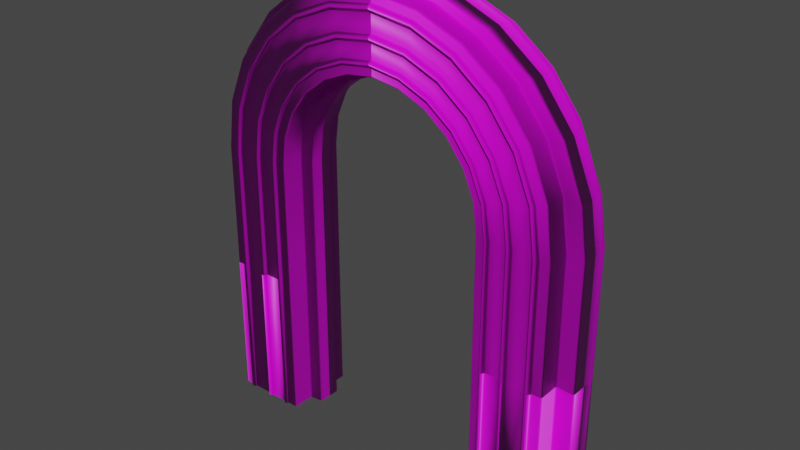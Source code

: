 # Source: Arch.blend  (saved by Blender 3.0.42; exported with 4.5.12 LTS)
import bpy
from mathutils import Matrix  # noqa: F401  (used for matrix-valued properties, if any)

bpy.ops.wm.read_factory_settings(use_empty=True)
scene = bpy.context.scene
scene.name = 'Scene'

# ---- collections
col_collection = bpy.data.collections.new('Collection'); scene.collection.children.link(col_collection)

# ---- images (referenced by path relative to the original .blend; pixels are not part of the script)
import os
ASSET_DIR = os.environ.get("B2B_ASSET_DIR", "")  # directory of the original .blend (textures are referenced by path, not embedded)
HERE = os.path.dirname(os.path.abspath(__file__))  # packed textures are extracted next to this script under _unpacked/

def load_image(name, relpath, width, height, colorspace="sRGB"):
    """Load a texture the original file referenced (path relative to the .blend, or extracted next to this script)."""
    p = next((c for c in (os.path.join(HERE, relpath), os.path.join(ASSET_DIR, relpath)) if relpath and os.path.exists(c)), "")
    if p:
        img = bpy.data.images.load(p, check_existing=True)
        img.name = name
    else:  # same state as the original file: an image datablock whose file is absent (Cycles renders it pink)
        img = bpy.data.images.new(name, width, height)
        img.source = "FILE"
        img.filepath = "//" + (relpath or name)
    img.colorspace_settings.name = colorspace
    return img
img_wallcolor_2048_cc0_jpg = load_image('WallColor_2048_CC0.jpg', 'WallColor_2048_CC0.jpg', 1024, 1024, 'sRGB')
img_wallnormal_2048_cc0_jpg = load_image('WallNormal_2048_CC0.jpg', 'WallNormal_2048_CC0.jpg', 1024, 1024, 'Non-Color')

# ---- materials (node trees are filled in below, after node groups)
mat_wall = bpy.data.materials.new('Wall')
mat_wall.use_transparent_shadow = False

# ---- material node trees
mat_wall.use_nodes = True; mat_wall.node_tree.nodes.clear()
_N = mat_wall.node_tree.nodes; _L = mat_wall.node_tree.links
n0 = _N.new('ShaderNodeBsdfPrincipled'); n0.name = 'Principled BSDF'; n0.location = (10, 300)
n0.distribution = 'GGX'
n0.subsurface_method = 'RANDOM_WALK_SKIN'
n0.inputs[3].default_value = 1.45
n0.inputs[27].default_value = (0.0, 0.0, 0.0, 1.0)
n0.inputs[28].default_value = 1.0
n1 = _N.new('ShaderNodeOutputMaterial'); n1.name = 'Material Output'; n1.location = (300, 300)
n2 = _N.new('ShaderNodeTexImage'); n2.name = 'Image Texture'; n2.location = (-380, 260)
n2.image = img_wallcolor_2048_cc0_jpg
n3 = _N.new('ShaderNodeNormalMap'); n3.name = 'Normal Map'; n3.location = (-220, -80)
n4 = _N.new('ShaderNodeTexImage'); n4.name = 'Image Texture.001'; n4.location = (-520, -60)
n4.image = img_wallnormal_2048_cc0_jpg
_L.new(n0.outputs[0], n1.inputs[0])
_L.new(n2.outputs[0], n0.inputs[0])
_L.new(n3.outputs[0], n0.inputs[5])
_L.new(n4.outputs[0], n3.inputs[1])
n1.is_active_output = True

# ---- world
world_world = bpy.data.worlds.new('World'); scene.world = world_world
world_world.use_nodes = True; world_world.node_tree.nodes.clear()
_N = world_world.node_tree.nodes; _L = world_world.node_tree.links
n0 = _N.new('ShaderNodeOutputWorld'); n0.name = 'World Output'; n0.location = (300, 300)
n1 = _N.new('ShaderNodeBackground'); n1.name = 'Background'; n1.location = (10, 300)
n1.inputs[0].default_value = (0.05088, 0.05088, 0.05088, 1.0)
_L.new(n1.outputs[0], n0.inputs[0])
n0.is_active_output = True
world_world.color = (0.05088, 0.05088, 0.05088)
world_world.use_sun_shadow = False
world_world.sun_shadow_jitter_overblur = 0.0

# ---- meshes
me_cube = bpy.data.meshes.new('Cube')
me_cube.from_pydata([(0.0, 4.986, 1.0), (0.0, 6.986, 1.0), (0.7701, 4.879, 1.0), (1.284, 6.812, 1.0), (1.493, 4.582, 1.0), (2.489, 6.316, 1.0), (2.115, 4.107, 1.0), (3.526, 5.525, 1.0), (2.593, 3.488, 1.0), (4.322, 4.493, 1.0), (2.895, 2.766, 1.0), (4.825, 3.291, 1.0), (3.0, 1.956, 1.0), (5.0, 1.956, 1.0), (0.0, 4.986, 0.3892), (0.0, 6.986, 0.3892), (0.7701, 4.879, 0.3892), (1.284, 6.812, 0.3892), (1.493, 4.582, 0.3892), (2.489, 6.316, 0.3892), (2.115, 4.107, 0.3892), (3.526, 5.525, 0.3892), (2.593, 3.488, 0.3892), (4.322, 4.493, 0.3892), (2.895, 2.766, 0.3892), (4.825, 3.291, 0.3892), (3.0, 1.956, 0.3892), (5.0, 1.956, 0.3892), (0.0, 7.258, 0.3176), (1.412, 7.068, 0.3176), (2.738, 6.523, 0.3176), (3.879, 5.653, 0.432), (4.755, 4.518, 0.432), (5.308, 3.195, 0.432), (5.5, 1.956, 0.432), (5.308, 3.195, 0.3176), (5.5, 1.956, 0.3176), (4.755, 4.518, 0.3176), (2.738, 6.523, 0.432), (3.879, 5.653, 0.3176), (0.0, 7.258, 0.432), (1.412, 7.068, 0.432), (0.0, 7.224, 0.3134), (2.706, 6.497, 0.3134), (4.699, 4.515, 0.3134), (5.245, 3.208, 0.3134), (5.435, 1.956, 0.3134), (5.443, -5.346, 0.3134), (0.0, 4.767, 0.3356), (0.6735, 4.674, 0.3356), (1.306, 4.413, 0.3356), (1.85, 3.998, 0.3356), (2.269, 3.456, 0.3356), (2.533, 2.825, 0.3356), (2.624, 1.956, 0.3356), (0.0, 5.27, 1.0), (0.843, 5.154, 1.0), (1.635, 4.828, 1.0), (2.316, 4.309, 1.0), (2.839, 3.631, 1.0), (3.169, 2.841, 1.0), (3.284, 1.956, 1.0), (3.292, -5.516, 1.0), (5.509, -5.51, 0.432), (0.0, 5.382, 1.0), (0.8719, 5.263, 1.0), (1.691, 4.926, 1.0), (2.395, 4.388, 1.0), (2.936, 3.687, 1.0), (3.278, 2.87, 1.0), (3.397, 1.956, 1.0), (3.404, -5.516, 1.0), (5.508, -5.395, 0.3176), (0.0, 5.86, 1.0), (0.9946, 5.724, 1.0), (1.929, 5.34, 1.0), (2.732, 4.727, 1.0), (3.349, 3.928, 1.0), (3.739, 2.996, 1.0), (3.874, 1.956, 1.0), (5.007, -5.51, 0.3892), (0.0, 5.995, 1.0), (1.029, 5.855, 1.0), (1.996, 5.457, 1.0), (2.827, 4.823, 1.0), (3.466, 3.995, 1.0), (3.869, 3.031, 1.0), (4.009, 1.956, 1.0), (3.007, -5.517, 0.3892), (0.0, 6.695, 1.0), (1.209, 6.532, 1.0), (2.345, 6.065, 1.0), (3.321, 5.32, 1.0), (4.072, 4.348, 1.0), (4.545, 3.215, 1.0), (4.71, 1.956, 1.0), (5.007, -5.51, 1.0), (0.0, 6.555, 1.0), (1.173, 6.396, 1.0), (2.275, 5.943, 1.0), (3.222, 5.22, 1.0), (3.95, 4.277, 1.0), (4.41, 3.178, 1.0), (4.57, 1.956, 1.0), (3.007, -5.517, 1.0), (0.0, 5.382, 1.099), (0.0, 5.27, 1.099), (0.8719, 5.263, 1.099), (0.843, 5.154, 1.099), (1.691, 4.926, 1.099), (1.635, 4.828, 1.099), (2.395, 4.388, 1.099), (2.316, 4.309, 1.099), (2.936, 3.687, 1.099), (2.839, 3.631, 1.099), (3.278, 2.87, 1.099), (3.169, 2.841, 1.099), (3.397, 1.956, 1.099), (3.284, 1.956, 1.099), (3.404, -5.516, 1.099), (3.292, -5.516, 1.099), (0.0, 5.995, 1.099), (0.0, 5.86, 1.099), (1.029, 5.855, 1.099), (0.9946, 5.724, 1.099), (1.996, 5.457, 1.099), (1.929, 5.34, 1.099), (2.827, 4.823, 1.099), (2.732, 4.727, 1.099), (3.466, 3.995, 1.099), (3.349, 3.928, 1.099), (3.869, 3.031, 1.099), (3.739, 2.996, 1.099), (4.009, 1.956, 1.099), (3.874, 1.956, 1.099), (4.017, -5.514, 1.099), (3.882, -5.514, 1.099), (4.71, 1.956, 1.099), (4.717, -5.511, 1.099), (4.072, 4.348, 1.099), (4.545, 3.215, 1.099), (3.321, 5.32, 1.099), (1.209, 6.532, 1.099), (2.345, 6.065, 1.099), (0.0, 6.695, 1.099), (0.0, 6.555, 1.099), (1.173, 6.396, 1.099), (2.275, 5.943, 1.099), (3.222, 5.22, 1.099), (3.95, 4.277, 1.099), (4.41, 3.178, 1.099), (4.57, 1.956, 1.099), (4.577, -5.511, 1.099), (0.0, 7.258, 0.0), (1.412, 7.068, 0.0), (2.738, 6.523, 0.0), (5.508, -5.395, 0.0), (5.308, 3.195, 0.0), (5.5, 1.956, 0.0), (4.755, 4.518, 0.0), (3.879, 5.653, 0.0), (0.0, 7.224, 0.0), (1.395, 7.036, 0.0), (2.706, 6.497, 0.0), (3.833, 5.637, 0.0), (4.699, 4.515, 0.0), (5.245, 3.208, 0.0), (5.435, 1.956, 0.0), (5.443, -5.346, 0.0), (0.0, 4.767, 0.0), (0.6735, 4.674, 0.0), (1.306, 4.413, 0.0), (1.85, 3.998, 0.0), (2.269, 3.456, 0.0), (2.533, 2.825, 0.0), (2.624, 1.956, 0.0), (1.395, 7.036, 0.3134), (3.833, 5.637, 0.3134), (2.631, -5.52, 0.3356), (3.882, -5.514, 1.0), (4.017, -5.514, 1.0), (4.717, -5.511, 1.0), (4.577, -5.511, 1.0), (2.631, -5.52, 0.0), (5.002, -0.5238, 1.0), (5.005, -1.522, 1.0), (3.002, -0.5238, 1.0), (3.005, -1.522, 1.0), (3.002, -0.5238, 0.3892), (3.005, -1.522, 0.3892), (5.002, -0.5238, 0.3892), (5.005, -1.522, 0.3892), (5.503, -0.5238, 0.432), (5.506, -1.522, 0.432), (5.503, -0.5238, 0.3176), (5.506, -1.522, 0.3176), (5.44, -1.522, 0.3134), (2.627, -0.5238, 0.3356), (2.629, -1.522, 0.3356), (3.287, -0.5238, 1.0), (3.289, -1.522, 1.0), (5.438, -0.5238, 0.3134), (3.399, -0.5238, 1.0), (3.402, -1.522, 1.0), (3.877, -0.5238, 1.0), (3.879, -1.522, 1.0), (4.012, -0.5238, 1.0), (4.014, -1.522, 1.0), (4.712, -0.5238, 1.0), (4.715, -1.522, 1.0), (4.572, -0.5238, 1.0), (4.574, -1.522, 1.0), (3.287, -0.5238, 1.099), (3.289, -1.522, 1.099), (3.399, -0.5238, 1.099), (3.402, -1.522, 1.099), (3.877, -0.5238, 1.099), (3.879, -1.522, 1.099), (4.012, -0.5238, 1.099), (4.014, -1.522, 1.099), (4.712, -0.5238, 1.099), (4.715, -1.522, 1.099), (4.572, -0.5238, 1.099), (4.574, -1.522, 1.099), (5.503, -0.5238, 0.0), (5.506, -1.522, 0.0), (5.438, -0.5238, 0.0), (5.44, -1.522, 0.0), (2.627, -0.5238, 0.0), (2.629, -1.522, 0.0)], [], [(17, 3, 5, 19), (15, 1, 3, 17), (55, 0, 2, 56), (57, 4, 6, 58), (56, 2, 4, 57), (21, 7, 9, 23), (19, 5, 7, 21), (23, 9, 11, 25), (58, 6, 8, 59), (60, 10, 12, 61), (59, 8, 10, 60), (191, 185, 96, 80), (25, 11, 13, 27), (200, 187, 104, 62), (188, 26, 54, 197), (26, 24, 53, 54), (24, 22, 52, 53), (0, 14, 16, 2), (2, 16, 18, 4), (4, 18, 20, 6), (6, 20, 22, 8), (8, 22, 24, 10), (10, 24, 26, 12), (187, 189, 88, 104), (17, 19, 38, 41), (22, 20, 51, 52), (177, 43, 163, 164), (30, 39, 160, 155), (72, 47, 168, 156), (52, 51, 172, 173), (45, 44, 165, 166), (37, 35, 157, 159), (25, 27, 34, 33), (191, 80, 63, 193), (23, 25, 33, 32), (19, 21, 31, 38), (21, 23, 32, 31), (15, 17, 41, 40), (36, 35, 33, 34), (194, 36, 34, 192), (35, 37, 32, 33), (39, 30, 38, 31), (37, 39, 31, 32), (29, 28, 40, 41), (30, 29, 41, 38), (51, 50, 171, 172), (16, 14, 48, 49), (18, 16, 49, 50), (20, 18, 50, 51), (67, 66, 109, 111), (98, 99, 147, 146), (65, 64, 105, 107), (100, 101, 149, 148), (73, 64, 65, 74), (75, 66, 67, 76), (74, 65, 66, 75), (76, 67, 68, 77), (78, 69, 70, 79), (77, 68, 69, 78), (205, 203, 71, 179), (102, 103, 151, 150), (62, 71, 119, 120), (101, 102, 150, 149), (90, 89, 144, 142), (211, 182, 152, 223), (97, 81, 82, 98), (99, 83, 84, 100), (98, 82, 83, 99), (100, 84, 85, 101), (102, 86, 87, 103), (101, 85, 86, 102), (211, 207, 180, 182), (92, 91, 143, 141), (185, 209, 181, 96), (9, 93, 94, 11), (11, 94, 95, 13), (7, 92, 93, 9), (3, 90, 91, 5), (5, 91, 92, 7), (1, 89, 90, 3), (55, 56, 108, 106), (91, 90, 142, 143), (57, 58, 112, 110), (93, 92, 141, 139), (95, 94, 140, 137), (73, 74, 124, 122), (56, 57, 110, 108), (94, 93, 139, 140), (215, 213, 120, 119), (113, 114, 116, 115), (115, 116, 118, 117), (111, 112, 114, 113), (107, 108, 110, 109), (109, 110, 112, 111), (105, 106, 108, 107), (219, 217, 136, 135), (129, 130, 132, 131), (131, 132, 134, 133), (127, 128, 130, 129), (123, 124, 126, 125), (125, 126, 128, 127), (121, 122, 124, 123), (221, 223, 152, 138), (139, 149, 150, 140), (140, 150, 151, 137), (141, 148, 149, 139), (142, 146, 147, 143), (143, 147, 148, 141), (144, 145, 146, 142), (99, 100, 148, 147), (66, 65, 107, 109), (97, 98, 146, 145), (68, 67, 111, 113), (70, 69, 115, 117), (82, 81, 121, 123), (69, 68, 113, 115), (179, 180, 135, 136), (84, 83, 125, 127), (83, 82, 123, 125), (202, 70, 117, 214), (200, 62, 120, 213), (85, 84, 127, 129), (87, 86, 131, 133), (182, 181, 138, 152), (86, 85, 129, 131), (205, 179, 136, 217), (59, 60, 116, 114), (206, 87, 133, 218), (77, 78, 132, 130), (60, 61, 118, 116), (78, 79, 134, 132), (76, 77, 130, 128), (58, 59, 114, 112), (208, 95, 137, 220), (74, 75, 126, 124), (75, 76, 128, 126), (154, 155, 163, 162), (153, 154, 162, 161), (160, 159, 165, 164), (155, 160, 164, 163), (159, 157, 166, 165), (225, 156, 168, 227), (157, 158, 167, 166), (53, 52, 173, 174), (39, 37, 159, 160), (44, 177, 164, 165), (54, 53, 174, 175), (28, 29, 154, 153), (176, 42, 161, 162), (197, 54, 175, 228), (29, 30, 155, 154), (43, 176, 162, 163), (49, 48, 169, 170), (35, 36, 158, 157), (46, 45, 166, 167), (50, 49, 170, 171), (195, 72, 156, 225), (201, 46, 167, 226), (47, 196, 227, 168), (196, 201, 226, 227), (36, 194, 224, 158), (194, 195, 225, 224), (178, 198, 229, 183), (198, 197, 228, 229), (158, 224, 226, 167), (224, 225, 227, 226), (181, 209, 221, 138), (209, 208, 220, 221), (180, 207, 219, 135), (207, 206, 218, 219), (79, 204, 216, 134), (204, 205, 217, 216), (61, 199, 212, 118), (199, 200, 213, 212), (71, 203, 215, 119), (203, 202, 214, 215), (137, 151, 222, 220), (220, 222, 223, 221), (133, 134, 216, 218), (218, 216, 217, 219), (117, 118, 212, 214), (214, 212, 213, 215), (13, 95, 208, 184), (184, 208, 209, 185), (103, 87, 206, 210), (210, 206, 207, 211), (103, 210, 222, 151), (210, 211, 223, 222), (79, 70, 202, 204), (204, 202, 203, 205), (72, 195, 193, 63), (195, 194, 192, 193), (27, 190, 192, 34), (190, 191, 193, 192), (12, 26, 188, 186), (186, 188, 189, 187), (88, 189, 198, 178), (189, 188, 197, 198), (61, 12, 186, 199), (199, 186, 187, 200), (27, 13, 184, 190), (190, 184, 185, 191)])
me_cube.polygons.foreach_set('use_smooth', [1, 1, 1, 1, 1, 1, 1, 1, 1, 1, 1, 1, 1, 1, 1, 1, 1, 1, 1, 1, 1, 1, 1, 1, 1, 1, 0, 1, 0, 1, 0, 1, 1, 1, 1, 1, 1, 1, 1, 1, 1, 1, 1, 1, 1, 1, 1, 1, 1, 1, 1, 1, 1, 1, 1, 1, 1, 1, 1, 1, 1, 1, 1, 1, 1, 1, 1, 1, 1, 1, 1, 1, 1, 1, 1, 1, 1, 1, 1, 1, 1, 1, 1, 1, 1, 1, 1, 1, 1, 1, 1, 1, 1, 1, 1, 1, 1, 1, 1, 1, 1, 1, 1, 1, 1, 1, 1, 1, 1, 1, 1, 1, 1, 1, 1, 1, 1, 1, 1, 1, 1, 1, 1, 1, 1, 1, 1, 1, 1, 1, 1, 1, 1, 1, 1, 1, 1, 1, 1, 1, 1, 1, 1, 1, 1, 0, 1, 1, 0, 1, 1, 0, 1, 1, 0, 1, 1, 0, 0, 0, 1, 1, 1, 1, 1, 1, 1, 1, 1, 1, 1, 1, 1, 1, 1, 1, 1, 1, 1, 1, 1, 1, 1, 1, 1, 1, 1, 1, 1, 1, 1, 1, 1, 1, 1, 1, 1, 1, 1, 1, 1, 1])
_uv = me_cube.uv_layers.new(name='UVMap')
_uv.uv.foreach_set('vector', [0.9091, 1.16, 0.8453, 1.16, 0.8455, 1.046, 0.9092, 1.046, 0.909, 1.273, 0.8452, 1.273, 0.8453, 1.16, 0.9091, 1.16, 0.6038, 1.273, 0.5741, 1.273, 0.5743, 1.16, 0.6039, 1.16, 0.604, 1.046, 0.5744, 1.046, 0.5745, 0.9322, 0.6042, 0.9322, 0.6039, 1.16, 0.5743, 1.16, 0.5744, 1.046, 0.604, 1.046, 0.9093, 0.9322, 0.8456, 0.9322, 0.8457, 0.8183, 0.9095, 0.8183, 0.9092, 1.046, 0.8455, 1.046, 0.8456, 0.9322, 0.9093, 0.9322, 0.9095, 0.8183, 0.8457, 0.8183, 0.8458, 0.7043, 0.9096, 0.7043, 0.6042, 0.9322, 0.5745, 0.9322, 0.5746, 0.8183, 0.6043, 0.8183, 0.6044, 0.7043, 0.5747, 0.7043, 0.5748, 0.5896, 0.6045, 0.5896, 0.6043, 0.8183, 0.5746, 0.8183, 0.5747, 0.7043, 0.6044, 0.7043, 0.5203, -0.6141, 0.584, -0.6141, 0.5836, -0.1999, 0.5198, -0.1999, 0.9096, 0.7043, 0.8458, 0.7043, 0.8459, 0.5896, 0.9097, 0.5896, 0.6049, 0.2266, 0.5752, 0.2266, 0.5756, -0.1876, 0.6053, -0.1876, 0.5113, 0.3308, 0.5111, 0.5896, 0.4774, 0.5896, 0.4776, 0.3308, 0.5111, 0.5896, 0.511, 0.7043, 0.4773, 0.7043, 0.4774, 0.5896, 0.511, 0.7043, 0.5108, 0.8183, 0.4771, 0.8183, 0.4773, 0.7043, 0.5741, 1.273, 0.5104, 1.273, 0.5105, 1.16, 0.5743, 1.16, 0.5743, 1.16, 0.5105, 1.16, 0.5106, 1.046, 0.5744, 1.046, 0.5744, 1.046, 0.5106, 1.046, 0.5107, 0.9322, 0.5745, 0.9322, 0.5745, 0.9322, 0.5107, 0.9322, 0.5108, 0.8183, 0.5746, 0.8183, 0.5746, 0.8183, 0.5108, 0.8183, 0.511, 0.7043, 0.5747, 0.7043, 0.5747, 0.7043, 0.511, 0.7043, 0.5111, 0.5896, 0.5748, 0.5896, 0.5752, 0.2266, 0.5114, 0.2266, 0.5118, -0.1876, 0.5756, -0.1876, 0.9091, 1.16, 0.9092, 1.046, 0.9532, 1.046, 0.9531, 1.16, 0.5108, 0.8183, 0.5107, 0.9322, 0.477, 0.9322, 0.4771, 0.8183, 1.038, 0.9322, 1.038, 1.046, 1.005, 1.046, 1.005, 0.9322, 0.9656, 1.046, 0.9657, 0.9322, 0.9987, 0.9322, 0.9986, 1.046, 0.4635, -0.1999, 0.4634, -0.1938, 0.4305, -0.1938, 0.4305, -0.1999, 0.4771, 0.8183, 0.477, 0.9322, 0.442, 0.9322, 0.4421, 0.8183, 1.038, 0.7043, 1.038, 0.8183, 1.005, 0.8183, 1.005, 0.7043, 0.9658, 0.8183, 0.966, 0.7043, 0.9989, 0.7043, 0.9988, 0.8183, 0.9096, 0.7043, 0.9097, 0.5896, 0.9536, 0.5896, 0.9535, 0.7043, 0.5203, -0.6141, 0.5198, -0.1999, 0.4759, -0.1999, 0.4763, -0.6141, 0.9095, 0.8183, 0.9096, 0.7043, 0.9535, 0.7043, 0.9534, 0.8183, 0.9092, 1.046, 0.9093, 0.9322, 0.9533, 0.9322, 0.9532, 1.046, 0.9093, 0.9322, 0.9095, 0.8183, 0.9534, 0.8183, 0.9533, 0.9322, 0.909, 1.273, 0.9091, 1.16, 0.9531, 1.16, 0.953, 1.273, 0.9661, 0.5896, 0.966, 0.7043, 0.9535, 0.7043, 0.9536, 0.5896, 0.9663, 0.3308, 0.9661, 0.5896, 0.9536, 0.5896, 0.9539, 0.3308, 0.966, 0.7043, 0.9658, 0.8183, 0.9534, 0.8183, 0.9535, 0.7043, 0.9657, 0.9322, 0.9656, 1.046, 0.9532, 1.046, 0.9533, 0.9322, 0.9658, 0.8183, 0.9657, 0.9322, 0.9533, 0.9322, 0.9534, 0.8183, 0.9655, 1.16, 0.9654, 1.273, 0.953, 1.273, 0.9531, 1.16, 0.9656, 1.046, 0.9655, 1.16, 0.9531, 1.16, 0.9532, 1.046, 0.477, 0.9322, 0.4769, 1.046, 0.4419, 1.046, 0.442, 0.9322, 0.5105, 1.16, 0.5104, 1.273, 0.4767, 1.273, 0.4768, 1.16, 0.5106, 1.046, 0.5105, 1.16, 0.4768, 1.16, 0.4769, 1.046, 0.5107, 0.9322, 0.5106, 1.046, 0.4769, 1.046, 0.477, 0.9322, 0.6367, 0.9322, 0.6365, 1.046, 0.6262, 1.046, 0.6263, 0.9322, 0.7796, 1.16, 0.7798, 1.046, 0.7901, 1.046, 0.79, 1.16, 0.6364, 1.16, 0.6363, 1.273, 0.6259, 1.273, 0.6261, 1.16, 0.7799, 0.9322, 0.78, 0.8183, 0.7904, 0.8183, 0.7903, 0.9322, 0.6862, 1.273, 0.6363, 1.273, 0.6364, 1.16, 0.6863, 1.16, 0.6864, 1.046, 0.6365, 1.046, 0.6367, 0.9322, 0.6865, 0.9322, 0.6863, 1.16, 0.6364, 1.16, 0.6365, 1.046, 0.6864, 1.046, 0.6865, 0.9322, 0.6367, 0.9322, 0.6368, 0.8183, 0.6867, 0.8183, 0.6868, 0.7043, 0.6369, 0.7043, 0.637, 0.5896, 0.6869, 0.5896, 0.6867, 0.8183, 0.6368, 0.8183, 0.6369, 0.7043, 0.6868, 0.7043, 0.5558, -0.6135, 0.6057, -0.6135, 0.6053, -0.1993, 0.5554, -0.1993, 0.7801, 0.7043, 0.7802, 0.5896, 0.7906, 0.5896, 0.7905, 0.7043, 0.6053, -0.1876, 0.6053, -0.1993, 0.6157, -0.1993, 0.6157, -0.1876, 0.78, 0.8183, 0.7801, 0.7043, 0.7905, 0.7043, 0.7904, 0.8183, 0.8151, 1.16, 0.815, 1.273, 0.8046, 1.273, 0.8047, 1.16, 0.6135, 0.2289, 0.6139, -0.1853, 0.6243, -0.1853, 0.6238, 0.2289, 0.7795, 1.273, 0.721, 1.273, 0.7212, 1.16, 0.7796, 1.16, 0.7798, 1.046, 0.7213, 1.046, 0.7214, 0.9322, 0.7799, 0.9322, 0.7796, 1.16, 0.7212, 1.16, 0.7213, 1.046, 0.7798, 1.046, 0.7799, 0.9322, 0.7214, 0.9322, 0.7215, 0.8183, 0.78, 0.8183, 0.7801, 0.7043, 0.7216, 0.7043, 0.7217, 0.5896, 0.7802, 0.5896, 0.78, 0.8183, 0.7215, 0.8183, 0.7216, 0.7043, 0.7801, 0.7043, 0.6135, 0.2289, 0.555, 0.2289, 0.5554, -0.1853, 0.6139, -0.1853, 0.8153, 0.9322, 0.8152, 1.046, 0.8048, 1.046, 0.8049, 0.9322, 0.584, -0.6141, 0.6143, -0.6141, 0.6139, -0.1999, 0.5836, -0.1999, 0.8457, 0.8183, 0.8154, 0.8183, 0.8155, 0.7043, 0.8458, 0.7043, 0.8458, 0.7043, 0.8155, 0.7043, 0.8156, 0.5896, 0.8459, 0.5896, 0.8456, 0.9322, 0.8153, 0.9322, 0.8154, 0.8183, 0.8457, 0.8183, 0.8453, 1.16, 0.8151, 1.16, 0.8152, 1.046, 0.8455, 1.046, 0.8455, 1.046, 0.8152, 1.046, 0.8153, 0.9322, 0.8456, 0.9322, 0.8452, 1.273, 0.815, 1.273, 0.8151, 1.16, 0.8453, 1.16, 0.6038, 1.273, 0.6039, 1.16, 0.6143, 1.16, 0.6142, 1.273, 0.8152, 1.046, 0.8151, 1.16, 0.8047, 1.16, 0.8048, 1.046, 0.604, 1.046, 0.6042, 0.9322, 0.6145, 0.9322, 0.6144, 1.046, 0.8154, 0.8183, 0.8153, 0.9322, 0.8049, 0.9322, 0.805, 0.8183, 0.8156, 0.5896, 0.8155, 0.7043, 0.8051, 0.7043, 0.8053, 0.5896, 0.6862, 1.273, 0.6863, 1.16, 0.6967, 1.16, 0.6966, 1.273, 0.6039, 1.16, 0.604, 1.046, 0.6144, 1.046, 0.6143, 1.16, 0.8155, 0.7043, 0.8154, 0.8183, 0.805, 0.8183, 0.8051, 0.7043, 0.627, 0.2266, 0.6152, 0.2266, 0.6157, -0.1876, 0.6274, -0.1876, 0.6264, 0.8183, 0.6146, 0.8183, 0.6148, 0.7043, 0.6265, 0.7043, 0.6265, 0.7043, 0.6148, 0.7043, 0.6149, 0.5896, 0.6266, 0.5896, 0.6263, 0.9322, 0.6145, 0.9322, 0.6146, 0.8183, 0.6264, 0.8183, 0.6261, 1.16, 0.6143, 1.16, 0.6144, 1.046, 0.6262, 1.046, 0.6262, 1.046, 0.6144, 1.046, 0.6145, 0.9322, 0.6263, 0.9322, 0.6259, 1.273, 0.6142, 1.273, 0.6143, 1.16, 0.6261, 1.16, 0.5314, -0.6135, 0.5454, -0.6135, 0.545, -0.1993, 0.5309, -0.1993, 0.7111, 0.8183, 0.697, 0.8183, 0.6972, 0.7043, 0.7112, 0.7043, 0.7112, 0.7043, 0.6972, 0.7043, 0.6973, 0.5896, 0.7114, 0.5896, 0.711, 0.9322, 0.6969, 0.9322, 0.697, 0.8183, 0.7111, 0.8183, 0.7108, 1.16, 0.6967, 1.16, 0.6968, 1.046, 0.7109, 1.046, 0.7109, 1.046, 0.6968, 1.046, 0.6969, 0.9322, 0.711, 0.9322, 0.7107, 1.273, 0.6966, 1.273, 0.6967, 1.16, 0.7108, 1.16, 0.6385, 0.2289, 0.6238, 0.2289, 0.6243, -0.1853, 0.6389, -0.1853, 0.805, 0.8183, 0.7904, 0.8183, 0.7905, 0.7043, 0.8051, 0.7043, 0.8051, 0.7043, 0.7905, 0.7043, 0.7906, 0.5896, 0.8053, 0.5896, 0.8049, 0.9322, 0.7903, 0.9322, 0.7904, 0.8183, 0.805, 0.8183, 0.8047, 1.16, 0.79, 1.16, 0.7901, 1.046, 0.8048, 1.046, 0.8048, 1.046, 0.7901, 1.046, 0.7903, 0.9322, 0.8049, 0.9322, 0.8046, 1.273, 0.7899, 1.273, 0.79, 1.16, 0.8047, 1.16, 0.7798, 1.046, 0.7799, 0.9322, 0.7903, 0.9322, 0.7901, 1.046, 0.6365, 1.046, 0.6364, 1.16, 0.6261, 1.16, 0.6262, 1.046, 0.7795, 1.273, 0.7796, 1.16, 0.79, 1.16, 0.7899, 1.273, 0.6368, 0.8183, 0.6367, 0.9322, 0.6263, 0.9322, 0.6264, 0.8183, 0.637, 0.5896, 0.6369, 0.7043, 0.6265, 0.7043, 0.6266, 0.5896, 0.7212, 1.16, 0.721, 1.273, 0.7107, 1.273, 0.7108, 1.16, 0.6369, 0.7043, 0.6368, 0.8183, 0.6264, 0.8183, 0.6265, 0.7043, 0.5554, -0.1993, 0.5554, -0.1853, 0.545, -0.1853, 0.545, -0.1993, 0.7214, 0.9322, 0.7213, 1.046, 0.7109, 1.046, 0.711, 0.9322, 0.7213, 1.046, 0.7212, 1.16, 0.7108, 1.16, 0.7109, 1.046, 0.6373, 0.3308, 0.637, 0.5896, 0.6266, 0.5896, 0.6269, 0.3308, 0.6049, 0.2266, 0.6053, -0.1876, 0.6157, -0.1876, 0.6152, 0.2266, 0.7215, 0.8183, 0.7214, 0.9322, 0.711, 0.9322, 0.7111, 0.8183, 0.7217, 0.5896, 0.7216, 0.7043, 0.7112, 0.7043, 0.7114, 0.5896, 0.6139, -0.1853, 0.6139, -0.1999, 0.6243, -0.1999, 0.6243, -0.1853, 0.7216, 0.7043, 0.7215, 0.8183, 0.7111, 0.8183, 0.7112, 0.7043, 0.5558, -0.6135, 0.5554, -0.1993, 0.545, -0.1993, 0.5454, -0.6135, 0.6043, 0.8183, 0.6044, 0.7043, 0.6148, 0.7043, 0.6146, 0.8183, 0.722, 0.3308, 0.7217, 0.5896, 0.7114, 0.5896, 0.7116, 0.3308, 0.6867, 0.8183, 0.6868, 0.7043, 0.6972, 0.7043, 0.697, 0.8183, 0.6044, 0.7043, 0.6045, 0.5896, 0.6149, 0.5896, 0.6148, 0.7043, 0.6868, 0.7043, 0.6869, 0.5896, 0.6973, 0.5896, 0.6972, 0.7043, 0.6865, 0.9322, 0.6867, 0.8183, 0.697, 0.8183, 0.6969, 0.9322, 0.6042, 0.9322, 0.6043, 0.8183, 0.6146, 0.8183, 0.6145, 0.9322, 0.8159, 0.3308, 0.8156, 0.5896, 0.8053, 0.5896, 0.8055, 0.3308, 0.6863, 1.16, 0.6864, 1.046, 0.6968, 1.046, 0.6967, 1.16, 0.6864, 1.046, 0.6865, 0.9322, 0.6969, 0.9322, 0.6968, 1.046, 0.9984, 1.16, 0.9986, 1.046, 1.005, 1.046, 1.005, 1.16, 0.9983, 1.273, 0.9984, 1.16, 1.005, 1.16, 1.004, 1.273, 0.9987, 0.9322, 0.9988, 0.8183, 1.005, 0.8183, 1.005, 0.9322, 0.9986, 1.046, 0.9987, 0.9322, 1.005, 0.9322, 1.005, 1.046, 0.9988, 0.8183, 0.9989, 0.7043, 1.005, 0.7043, 1.005, 0.8183, 0.4309, -0.6141, 0.4305, -0.1999, 0.4244, -0.1999, 0.4248, -0.6141, 0.9989, 0.7043, 0.999, 0.5896, 1.005, 0.5896, 1.005, 0.7043, 0.4773, 0.7043, 0.4771, 0.8183, 0.4421, 0.8183, 0.4422, 0.7043, 0.9657, 0.9322, 0.9658, 0.8183, 0.9988, 0.8183, 0.9987, 0.9322, 1.038, 0.8183, 1.038, 0.9322, 1.005, 0.9322, 1.005, 0.8183, 0.4774, 0.5896, 0.4773, 0.7043, 0.4422, 0.7043, 0.4423, 0.5896, 0.9654, 1.273, 0.9655, 1.16, 0.9984, 1.16, 0.9983, 1.273, 1.037, 1.16, 1.037, 1.273, 1.004, 1.273, 1.005, 1.16, 0.4776, 0.3308, 0.4774, 0.5896, 0.4423, 0.5896, 0.4426, 0.3308, 0.9655, 1.16, 0.9656, 1.046, 0.9986, 1.046, 0.9984, 1.16, 1.038, 1.046, 1.037, 1.16, 1.005, 1.16, 1.005, 1.046, 0.4768, 1.16, 0.4767, 1.273, 0.4417, 1.273, 0.4418, 1.16, 0.966, 0.7043, 0.9661, 0.5896, 0.999, 0.5896, 0.9989, 0.7043, 1.038, 0.5896, 1.038, 0.7043, 1.005, 0.7043, 1.005, 0.5896, 0.4769, 1.046, 0.4768, 1.16, 0.4418, 1.16, 0.4419, 1.046, 0.4639, -0.6141, 0.4635, -0.1999, 0.4305, -0.1999, 0.4309, -0.6141, 1.038, 0.3308, 1.038, 0.5896, 1.005, 0.5896, 1.005, 0.3308, 0.4634, -0.1938, 0.463, 0.2204, 0.4301, 0.2204, 0.4305, -0.1938, 1.038, 0.2266, 1.038, 0.3308, 1.005, 0.3308, 1.005, 0.2266, 0.9661, 0.5896, 0.9663, 0.3308, 0.9993, 0.3308, 0.999, 0.5896, 0.9663, 0.3308, 0.9664, 0.2266, 0.9994, 0.2266, 0.9993, 0.3308, 0.4782, -0.1876, 0.4777, 0.2266, 0.4427, 0.2266, 0.4431, -0.1876, 0.4777, 0.2266, 0.4776, 0.3308, 0.4426, 0.3308, 0.4427, 0.2266, 0.999, 0.5896, 0.9993, 0.3308, 1.005, 0.3308, 1.005, 0.5896, 0.9993, 0.3308, 0.9994, 0.2266, 1.005, 0.2266, 1.005, 0.3308, 0.6139, -0.1999, 0.6143, -0.6141, 0.6247, -0.6141, 0.6243, -0.1999, 0.816, 0.2266, 0.8159, 0.3308, 0.8055, 0.3308, 0.8056, 0.2266, 0.5554, -0.1853, 0.555, 0.2289, 0.5446, 0.2289, 0.545, -0.1853, 0.7221, 0.2266, 0.722, 0.3308, 0.7116, 0.3308, 0.7117, 0.2266, 0.6869, 0.5896, 0.6871, 0.3308, 0.6975, 0.3308, 0.6973, 0.5896, 0.6871, 0.3308, 0.6873, 0.2266, 0.6976, 0.2266, 0.6975, 0.3308, 0.6045, 0.5896, 0.6048, 0.3308, 0.6151, 0.3308, 0.6149, 0.5896, 0.6048, 0.3308, 0.6049, 0.2266, 0.6152, 0.2266, 0.6151, 0.3308, 0.6053, -0.1993, 0.6057, -0.6135, 0.6161, -0.6135, 0.6157, -0.1993, 0.6374, 0.2266, 0.6373, 0.3308, 0.6269, 0.3308, 0.627, 0.2266, 0.8053, 0.5896, 0.7906, 0.5896, 0.7909, 0.3308, 0.8055, 0.3308, 0.8055, 0.3308, 0.7909, 0.3308, 0.791, 0.2266, 0.8056, 0.2266, 0.7114, 0.5896, 0.6973, 0.5896, 0.6975, 0.3308, 0.7116, 0.3308, 0.7116, 0.3308, 0.6975, 0.3308, 0.6976, 0.2266, 0.7117, 0.2266, 0.6266, 0.5896, 0.6149, 0.5896, 0.6151, 0.3308, 0.6269, 0.3308, 0.6269, 0.3308, 0.6151, 0.3308, 0.6152, 0.2266, 0.627, 0.2266, 0.8459, 0.5896, 0.8156, 0.5896, 0.8159, 0.3308, 0.8462, 0.3308, 0.8462, 0.3308, 0.8159, 0.3308, 0.816, 0.2266, 0.8463, 0.2266, 0.7802, 0.5896, 0.7217, 0.5896, 0.722, 0.3308, 0.7805, 0.3308, 0.7805, 0.3308, 0.722, 0.3308, 0.7221, 0.2266, 0.7806, 0.2266, 0.7802, 0.5896, 0.7805, 0.3308, 0.7909, 0.3308, 0.7906, 0.5896, 0.7805, 0.3308, 0.7806, 0.2266, 0.791, 0.2266, 0.7909, 0.3308, 0.6869, 0.5896, 0.637, 0.5896, 0.6373, 0.3308, 0.6871, 0.3308, 0.6871, 0.3308, 0.6373, 0.3308, 0.6374, 0.2266, 0.6873, 0.2266, 0.4635, -0.1999, 0.4639, -0.6141, 0.4763, -0.6141, 0.4759, -0.1999, 0.9664, 0.2266, 0.9663, 0.3308, 0.9539, 0.3308, 0.954, 0.2266, 0.9097, 0.5896, 0.91, 0.3308, 0.9539, 0.3308, 0.9536, 0.5896, 0.91, 0.3308, 0.9101, 0.2266, 0.954, 0.2266, 0.9539, 0.3308, 0.5748, 0.5896, 0.5111, 0.5896, 0.5113, 0.3308, 0.5751, 0.3308, 0.5751, 0.3308, 0.5113, 0.3308, 0.5114, 0.2266, 0.5752, 0.2266, 0.5118, -0.1876, 0.5114, 0.2266, 0.4777, 0.2266, 0.4782, -0.1876, 0.5114, 0.2266, 0.5113, 0.3308, 0.4776, 0.3308, 0.4777, 0.2266, 0.6045, 0.5896, 0.5748, 0.5896, 0.5751, 0.3308, 0.6048, 0.3308, 0.6048, 0.3308, 0.5751, 0.3308, 0.5752, 0.2266, 0.6049, 0.2266, 0.9097, 0.5896, 0.8459, 0.5896, 0.8462, 0.3308, 0.91, 0.3308, 0.91, 0.3308, 0.8462, 0.3308, 0.8463, 0.2266, 0.9101, 0.2266])
me_cube.materials.append(mat_wall)
me_cube.use_remesh_preserve_volume = False
me_cube.use_remesh_preserve_attributes = False
me_cube.use_mirror_vertex_groups = False
me_cube.update()

# ---- objects
ob_arch = bpy.data.objects.new('Arch', me_cube)

# ---- transforms, parenting, visibility, modifiers, constraints
ob_arch.location = (0.0, 0.0, 5.508)
ob_arch.rotation_euler = (1.571, -0.0, 0.0)
ob_arch.lock_rotations_4d = False
ob_arch.empty_display_type = 'ARROWS'
ob_arch.lineart.crease_threshold = 0.0
_m = ob_arch.modifiers.new('Mirror', 'MIRROR')
_m.use_clip = True
_m.merge_threshold = 0.01
_m = ob_arch.modifiers.new('Mirror.001', 'MIRROR')
_m.use_axis = (False, False, True)
_m.use_clip = True
_m = ob_arch.modifiers.new('Bevel', 'BEVEL')

# ---- collection membership
col_collection.objects.link(ob_arch)

# ---- scene / render settings (as saved in the file)
scene.frame_start = 1; scene.frame_end = 250; scene.frame_set(1)
scene.render.engine = 'BLENDER_EEVEE_NEXT'
scene.cycles.sampling_pattern = 'TABULATED_SOBOL'
scene.cycles.use_light_tree = False
scene.eevee.gtao_quality = 0.5629
scene.eevee.gtao_distance = 2.15
scene.eevee.fast_gi_quality = 0.5629
scene.view_settings.view_transform = 'Filmic'
bpy.context.view_layer.update()

# ---- added for rendering (the .blend has no active camera and no usable light): camera, sun
cam_auto = bpy.data.cameras.new('AutoCamera')
cam_auto.lens = 50.0
cam_auto.sensor_width = 36.0
cam_auto.clip_end = 1000.0
ob_auto_camera = bpy.data.objects.new('AutoCamera', cam_auto)
scene.collection.objects.link(ob_auto_camera)
ob_auto_camera.location = (15.7424, -18.8908, 18.9707)
ob_auto_camera.rotation_euler = (1.09748, -7.21219e-08, 0.694738)
scene.camera = ob_auto_camera
light_auto_sun = bpy.data.lights.new('AutoSun', 'SUN')
light_auto_sun.energy = 3.0
light_auto_sun.angle = 0.0523599
ob_auto_sun = bpy.data.objects.new('AutoSun', light_auto_sun)
scene.collection.objects.link(ob_auto_sun)
ob_auto_sun.rotation_euler = (0.872665, 0.174533, 0.523599)
bpy.context.view_layer.update()
